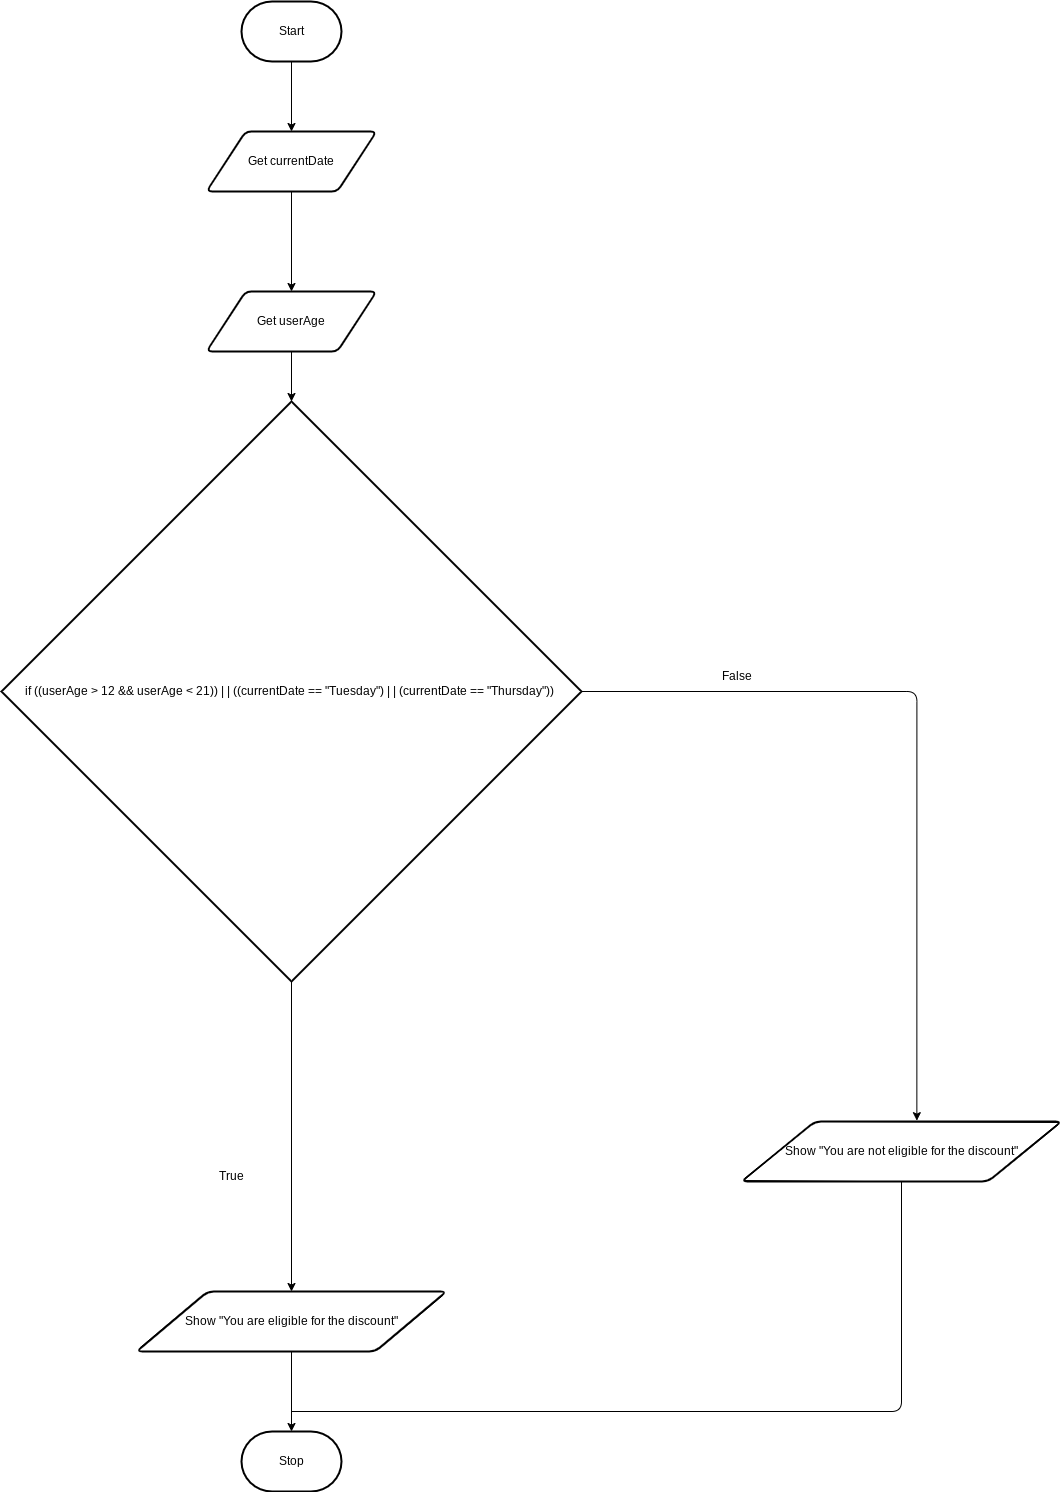

The diagram above was exported from draw.io. Its source (the exported page's mxGraphModel, read from the mxfile embedded in the PNG):
<mxGraphModel dx="1936" dy="692" grid="1" gridSize="10" guides="1" tooltips="1" connect="1" arrows="1" fold="1" page="1" pageScale="1" pageWidth="850" pageHeight="1100" math="0" shadow="0">
  <root>
    <mxCell id="0" />
    <mxCell id="1" parent="0" />
    <mxCell id="5" style="edgeStyle=none;html=1;" edge="1" parent="1" source="2" target="4">
      <mxGeometry relative="1" as="geometry" />
    </mxCell>
    <mxCell id="2" value="Start" style="strokeWidth=2;html=1;shape=mxgraph.flowchart.terminator;whiteSpace=wrap;" parent="1" vertex="1">
      <mxGeometry x="230" y="70" width="100" height="60" as="geometry" />
    </mxCell>
    <mxCell id="3" value="Stop" style="strokeWidth=2;html=1;shape=mxgraph.flowchart.terminator;whiteSpace=wrap;" parent="1" vertex="1">
      <mxGeometry x="230" y="1500" width="100" height="60" as="geometry" />
    </mxCell>
    <mxCell id="7" style="edgeStyle=none;html=1;entryX=0.5;entryY=0;entryDx=0;entryDy=0;" edge="1" parent="1" source="4" target="6">
      <mxGeometry relative="1" as="geometry" />
    </mxCell>
    <mxCell id="4" value="Get currentDate" style="shape=parallelogram;html=1;strokeWidth=2;perimeter=parallelogramPerimeter;whiteSpace=wrap;rounded=1;arcSize=12;size=0.23;" vertex="1" parent="1">
      <mxGeometry x="195" y="200" width="170" height="60" as="geometry" />
    </mxCell>
    <mxCell id="10" style="edgeStyle=none;html=1;entryX=0.5;entryY=0;entryDx=0;entryDy=0;entryPerimeter=0;" edge="1" parent="1" source="6" target="9">
      <mxGeometry relative="1" as="geometry" />
    </mxCell>
    <mxCell id="6" value="Get userAge" style="shape=parallelogram;html=1;strokeWidth=2;perimeter=parallelogramPerimeter;whiteSpace=wrap;rounded=1;arcSize=12;size=0.23;" vertex="1" parent="1">
      <mxGeometry x="195" y="360" width="170" height="60" as="geometry" />
    </mxCell>
    <mxCell id="12" style="edgeStyle=none;html=1;entryX=0.5;entryY=0;entryDx=0;entryDy=0;" edge="1" parent="1" source="9" target="11">
      <mxGeometry relative="1" as="geometry" />
    </mxCell>
    <mxCell id="15" style="edgeStyle=orthogonalEdgeStyle;html=1;entryX=0.548;entryY=-0.014;entryDx=0;entryDy=0;entryPerimeter=0;" edge="1" parent="1" source="9" target="14">
      <mxGeometry relative="1" as="geometry" />
    </mxCell>
    <mxCell id="9" value="if ((userAge &amp;gt; 12 &amp;amp;&amp;amp; userAge &amp;lt; 21)) | | ((currentDate == &quot;Tuesday&quot;) | | (currentDate == &quot;Thursday&quot;))&amp;nbsp;" style="strokeWidth=2;html=1;shape=mxgraph.flowchart.decision;whiteSpace=wrap;" vertex="1" parent="1">
      <mxGeometry x="-10" y="470" width="580" height="580" as="geometry" />
    </mxCell>
    <mxCell id="16" style="edgeStyle=orthogonalEdgeStyle;html=1;entryX=0.5;entryY=0;entryDx=0;entryDy=0;entryPerimeter=0;" edge="1" parent="1" source="11" target="3">
      <mxGeometry relative="1" as="geometry" />
    </mxCell>
    <mxCell id="11" value="Show &quot;You are eligible for the discount&quot;" style="shape=parallelogram;html=1;strokeWidth=2;perimeter=parallelogramPerimeter;whiteSpace=wrap;rounded=1;arcSize=12;size=0.23;" vertex="1" parent="1">
      <mxGeometry x="125" y="1360" width="310" height="60" as="geometry" />
    </mxCell>
    <mxCell id="13" value="True" style="text;html=1;align=center;verticalAlign=middle;resizable=0;points=[];autosize=1;strokeColor=none;fillColor=none;" vertex="1" parent="1">
      <mxGeometry x="195" y="1230" width="50" height="30" as="geometry" />
    </mxCell>
    <mxCell id="18" style="edgeStyle=orthogonalEdgeStyle;html=1;endArrow=none;endFill=0;" edge="1" parent="1" source="14">
      <mxGeometry relative="1" as="geometry">
        <mxPoint x="280" y="1480" as="targetPoint" />
        <Array as="points">
          <mxPoint x="890" y="1480" />
        </Array>
      </mxGeometry>
    </mxCell>
    <mxCell id="14" value="Show &quot;You are not eligible for the discount&quot;" style="shape=parallelogram;html=1;strokeWidth=2;perimeter=parallelogramPerimeter;whiteSpace=wrap;rounded=1;arcSize=12;size=0.23;" vertex="1" parent="1">
      <mxGeometry x="730" y="1190" width="320" height="60" as="geometry" />
    </mxCell>
    <mxCell id="17" value="False" style="text;html=1;align=center;verticalAlign=middle;resizable=0;points=[];autosize=1;strokeColor=none;fillColor=none;" vertex="1" parent="1">
      <mxGeometry x="700" y="730" width="50" height="30" as="geometry" />
    </mxCell>
  </root>
</mxGraphModel>